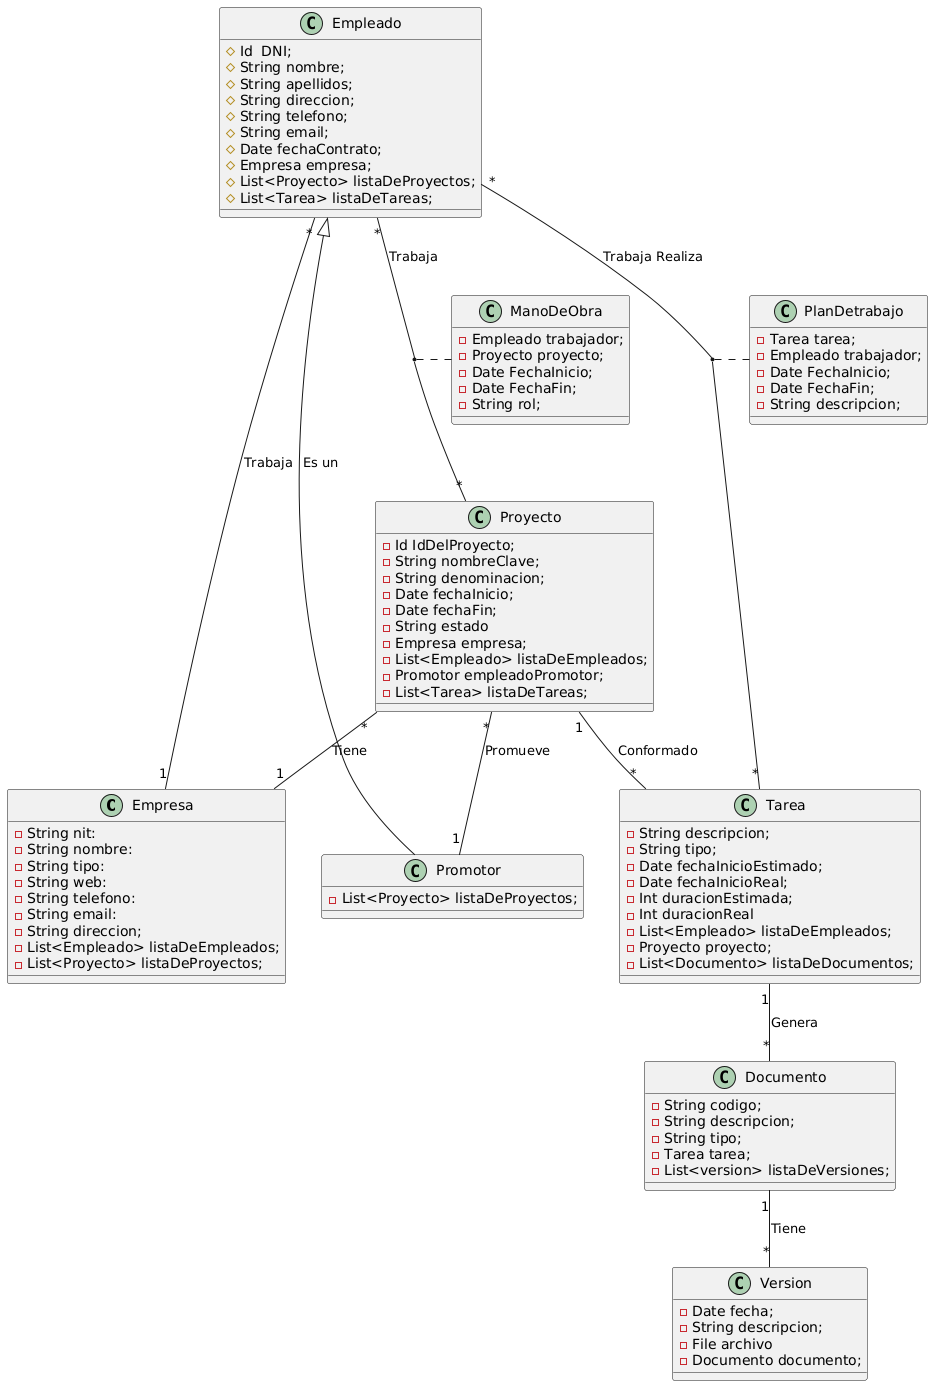

The diagram above was rendered by PlantUML. Its source (embedded in the PNG):
@startuml
class Empresa{
  - String nit:
  - String nombre:
  - String tipo:
  - String web:
  - String telefono:
  - String email:
  - String direccion;
  - List<Empleado> listaDeEmpleados;
  - List<Proyecto> listaDeProyectos;

}
class Proyecto{
      - Id IdDelProyecto;
      - String nombreClave;
      - String denominacion;
      - Date fechaInicio;
      - Date fechaFin;
      - String estado
      - Empresa empresa;
      - List<Empleado> listaDeEmpleados;
      - Promotor empleadoPromotor;
      - List<Tarea> listaDeTareas;
      }
      
class Empleado{
      # Id  DNI;
      # String nombre;
      # String apellidos;
      # String direccion;
      # String telefono;
      # String email;
      # Date fechaContrato;
      # Empresa empresa;
      # List<Proyecto> listaDeProyectos;
      # List<Tarea> listaDeTareas;
      }
      
class Promotor{
      - List<Proyecto> listaDeProyectos;
      }
      
class Tarea{
      - String descripcion;
      - String tipo;
      - Date fechaInicioEstimado;
      - Date fechaInicioReal;
      - Int duracionEstimada;
      - Int duracionReal
      - List<Empleado> listaDeEmpleados;
      - Proyecto proyecto;
      - List<Documento> listaDeDocumentos;
      }
class Documento{
      - String codigo;
      - String descripcion;
      - String tipo;
      - Tarea tarea;
      - List<version> listaDeVersiones;
      }
class Version{
      - Date fecha;
      - String descripcion;
      - File archivo
      - Documento documento;
      }
class ManoDeObra{
      - Empleado trabajador;
      - Proyecto proyecto;
      - Date FechaInicio;
      - Date FechaFin;
      - String rol;
}

class  PlanDetrabajo{
      - Tarea tarea;
      - Empleado trabajador;
      - Date FechaInicio;
      - Date FechaFin;
      - String descripcion;
}

Empleado "*" -- "1" Empresa :Trabaja

Empleado <|-- Promotor : Es un 

Proyecto "*" -- "1" Empresa : Tiene

Proyecto "*" -- "1" Promotor : Promueve

Proyecto "1" -- "*" Tarea : Conformado

Tarea "1" -- "*" Documento : Genera

Documento "1" -- "*" Version : Tiene

Empleado "*" -- "*" Proyecto : Trabaja
(Empleado, Proyecto) ..ManoDeObra

Empleado "*" -- "*" Tarea : Trabaja Realiza
(Empleado, Tarea) .. PlanDetrabajo
@enduml